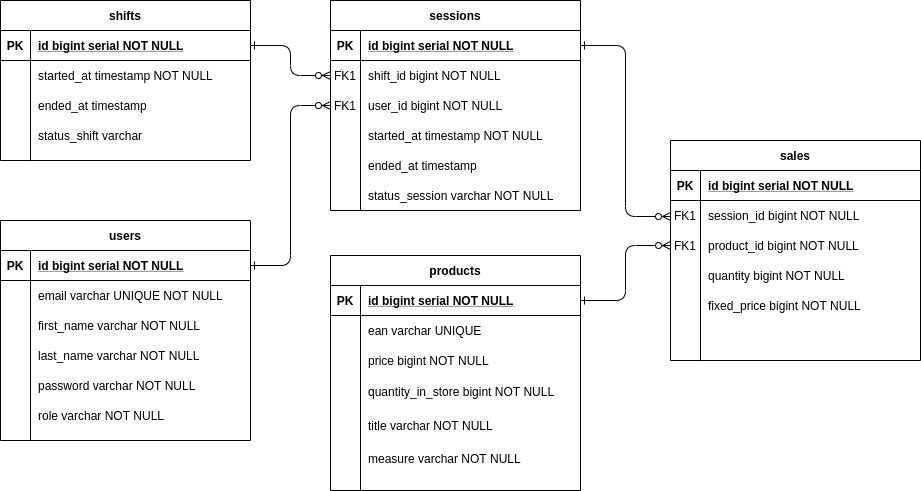

The diagram above was exported from draw.io. Its source (the exported page's mxGraphModel, read from the mxfile embedded in the PNG):
<mxGraphModel dx="1422" dy="806" grid="1" gridSize="10" guides="1" tooltips="1" connect="1" arrows="1" fold="1" page="1" pageScale="1" pageWidth="850" pageHeight="1100" math="0" shadow="0" extFonts="Permanent Marker^https://fonts.googleapis.com/css?family=Permanent+Marker">
  <root>
    <mxCell id="0" />
    <mxCell id="1" parent="0" />
    <mxCell id="C-vyLk0tnHw3VtMMgP7b-1" value="" style="edgeStyle=elbowEdgeStyle;endArrow=ERzeroToMany;startArrow=ERone;endFill=1;startFill=0;" parent="1" source="C-vyLk0tnHw3VtMMgP7b-24" target="C-vyLk0tnHw3VtMMgP7b-6" edge="1">
      <mxGeometry width="100" height="100" relative="1" as="geometry">
        <mxPoint x="340" y="720" as="sourcePoint" />
        <mxPoint x="440" y="620" as="targetPoint" />
      </mxGeometry>
    </mxCell>
    <mxCell id="C-vyLk0tnHw3VtMMgP7b-2" value="sessions" style="shape=table;startSize=30;container=1;collapsible=1;childLayout=tableLayout;fixedRows=1;rowLines=0;fontStyle=1;align=center;resizeLast=1;" parent="1" vertex="1">
      <mxGeometry x="450" y="120" width="250" height="210" as="geometry" />
    </mxCell>
    <mxCell id="C-vyLk0tnHw3VtMMgP7b-3" value="" style="shape=partialRectangle;collapsible=0;dropTarget=0;pointerEvents=0;fillColor=none;points=[[0,0.5],[1,0.5]];portConstraint=eastwest;top=0;left=0;right=0;bottom=1;" parent="C-vyLk0tnHw3VtMMgP7b-2" vertex="1">
      <mxGeometry y="30" width="250" height="30" as="geometry" />
    </mxCell>
    <mxCell id="C-vyLk0tnHw3VtMMgP7b-4" value="PK" style="shape=partialRectangle;overflow=hidden;connectable=0;fillColor=none;top=0;left=0;bottom=0;right=0;fontStyle=1;" parent="C-vyLk0tnHw3VtMMgP7b-3" vertex="1">
      <mxGeometry width="30" height="30" as="geometry" />
    </mxCell>
    <mxCell id="C-vyLk0tnHw3VtMMgP7b-5" value="id bigint serial NOT NULL" style="shape=partialRectangle;overflow=hidden;connectable=0;fillColor=none;top=0;left=0;bottom=0;right=0;align=left;spacingLeft=6;fontStyle=5;" parent="C-vyLk0tnHw3VtMMgP7b-3" vertex="1">
      <mxGeometry x="30" width="220" height="30" as="geometry" />
    </mxCell>
    <mxCell id="C-vyLk0tnHw3VtMMgP7b-6" value="" style="shape=partialRectangle;collapsible=0;dropTarget=0;pointerEvents=0;fillColor=none;points=[[0,0.5],[1,0.5]];portConstraint=eastwest;top=0;left=0;right=0;bottom=0;" parent="C-vyLk0tnHw3VtMMgP7b-2" vertex="1">
      <mxGeometry y="60" width="250" height="30" as="geometry" />
    </mxCell>
    <mxCell id="C-vyLk0tnHw3VtMMgP7b-7" value="FK1" style="shape=partialRectangle;overflow=hidden;connectable=0;fillColor=none;top=0;left=0;bottom=0;right=0;" parent="C-vyLk0tnHw3VtMMgP7b-6" vertex="1">
      <mxGeometry width="30" height="30" as="geometry" />
    </mxCell>
    <mxCell id="C-vyLk0tnHw3VtMMgP7b-8" value="shift_id bigint NOT NULL" style="shape=partialRectangle;overflow=hidden;connectable=0;fillColor=none;top=0;left=0;bottom=0;right=0;align=left;spacingLeft=6;" parent="C-vyLk0tnHw3VtMMgP7b-6" vertex="1">
      <mxGeometry x="30" width="220" height="30" as="geometry" />
    </mxCell>
    <mxCell id="C-vyLk0tnHw3VtMMgP7b-9" value="" style="shape=partialRectangle;collapsible=0;dropTarget=0;pointerEvents=0;fillColor=none;points=[[0,0.5],[1,0.5]];portConstraint=eastwest;top=0;left=0;right=0;bottom=0;" parent="C-vyLk0tnHw3VtMMgP7b-2" vertex="1">
      <mxGeometry y="90" width="250" height="30" as="geometry" />
    </mxCell>
    <mxCell id="C-vyLk0tnHw3VtMMgP7b-10" value="" style="shape=partialRectangle;overflow=hidden;connectable=0;fillColor=none;top=0;left=0;bottom=0;right=0;" parent="C-vyLk0tnHw3VtMMgP7b-9" vertex="1">
      <mxGeometry width="30" height="30" as="geometry" />
    </mxCell>
    <mxCell id="C-vyLk0tnHw3VtMMgP7b-11" value="user_id bigint NOT NULL" style="shape=partialRectangle;overflow=hidden;connectable=0;fillColor=none;top=0;left=0;bottom=0;right=0;align=left;spacingLeft=6;" parent="C-vyLk0tnHw3VtMMgP7b-9" vertex="1">
      <mxGeometry x="30" width="220" height="30" as="geometry" />
    </mxCell>
    <mxCell id="C-vyLk0tnHw3VtMMgP7b-13" value="users" style="shape=table;startSize=30;container=1;collapsible=1;childLayout=tableLayout;fixedRows=1;rowLines=0;fontStyle=1;align=center;resizeLast=1;" parent="1" vertex="1">
      <mxGeometry x="120" y="340" width="250" height="220" as="geometry" />
    </mxCell>
    <mxCell id="C-vyLk0tnHw3VtMMgP7b-14" value="" style="shape=partialRectangle;collapsible=0;dropTarget=0;pointerEvents=0;fillColor=none;points=[[0,0.5],[1,0.5]];portConstraint=eastwest;top=0;left=0;right=0;bottom=1;" parent="C-vyLk0tnHw3VtMMgP7b-13" vertex="1">
      <mxGeometry y="30" width="250" height="30" as="geometry" />
    </mxCell>
    <mxCell id="C-vyLk0tnHw3VtMMgP7b-15" value="PK" style="shape=partialRectangle;overflow=hidden;connectable=0;fillColor=none;top=0;left=0;bottom=0;right=0;fontStyle=1;" parent="C-vyLk0tnHw3VtMMgP7b-14" vertex="1">
      <mxGeometry width="30" height="30" as="geometry" />
    </mxCell>
    <mxCell id="C-vyLk0tnHw3VtMMgP7b-16" value="id bigint serial NOT NULL" style="shape=partialRectangle;overflow=hidden;connectable=0;fillColor=none;top=0;left=0;bottom=0;right=0;align=left;spacingLeft=6;fontStyle=5;" parent="C-vyLk0tnHw3VtMMgP7b-14" vertex="1">
      <mxGeometry x="30" width="220" height="30" as="geometry" />
    </mxCell>
    <mxCell id="C-vyLk0tnHw3VtMMgP7b-17" value="" style="shape=partialRectangle;collapsible=0;dropTarget=0;pointerEvents=0;fillColor=none;points=[[0,0.5],[1,0.5]];portConstraint=eastwest;top=0;left=0;right=0;bottom=0;" parent="C-vyLk0tnHw3VtMMgP7b-13" vertex="1">
      <mxGeometry y="60" width="250" height="30" as="geometry" />
    </mxCell>
    <mxCell id="C-vyLk0tnHw3VtMMgP7b-18" value="" style="shape=partialRectangle;overflow=hidden;connectable=0;fillColor=none;top=0;left=0;bottom=0;right=0;" parent="C-vyLk0tnHw3VtMMgP7b-17" vertex="1">
      <mxGeometry width="30" height="30" as="geometry" />
    </mxCell>
    <mxCell id="C-vyLk0tnHw3VtMMgP7b-19" value="email varchar UNIQUE NOT NULL" style="shape=partialRectangle;overflow=hidden;connectable=0;fillColor=none;top=0;left=0;bottom=0;right=0;align=left;spacingLeft=6;" parent="C-vyLk0tnHw3VtMMgP7b-17" vertex="1">
      <mxGeometry x="30" width="220" height="30" as="geometry" />
    </mxCell>
    <mxCell id="C-vyLk0tnHw3VtMMgP7b-20" value="" style="shape=partialRectangle;collapsible=0;dropTarget=0;pointerEvents=0;fillColor=none;points=[[0,0.5],[1,0.5]];portConstraint=eastwest;top=0;left=0;right=0;bottom=0;" parent="C-vyLk0tnHw3VtMMgP7b-13" vertex="1">
      <mxGeometry y="90" width="250" height="30" as="geometry" />
    </mxCell>
    <mxCell id="C-vyLk0tnHw3VtMMgP7b-21" value="" style="shape=partialRectangle;overflow=hidden;connectable=0;fillColor=none;top=0;left=0;bottom=0;right=0;" parent="C-vyLk0tnHw3VtMMgP7b-20" vertex="1">
      <mxGeometry width="30" height="30" as="geometry" />
    </mxCell>
    <mxCell id="C-vyLk0tnHw3VtMMgP7b-22" value="" style="shape=partialRectangle;overflow=hidden;connectable=0;fillColor=none;top=0;left=0;bottom=0;right=0;align=left;spacingLeft=6;" parent="C-vyLk0tnHw3VtMMgP7b-20" vertex="1">
      <mxGeometry x="30" width="220" height="30" as="geometry" />
    </mxCell>
    <mxCell id="C-vyLk0tnHw3VtMMgP7b-23" value="shifts" style="shape=table;startSize=30;container=1;collapsible=1;childLayout=tableLayout;fixedRows=1;rowLines=0;fontStyle=1;align=center;resizeLast=1;" parent="1" vertex="1">
      <mxGeometry x="120" y="120" width="250" height="160" as="geometry" />
    </mxCell>
    <mxCell id="C-vyLk0tnHw3VtMMgP7b-24" value="" style="shape=partialRectangle;collapsible=0;dropTarget=0;pointerEvents=0;fillColor=none;points=[[0,0.5],[1,0.5]];portConstraint=eastwest;top=0;left=0;right=0;bottom=1;" parent="C-vyLk0tnHw3VtMMgP7b-23" vertex="1">
      <mxGeometry y="30" width="250" height="30" as="geometry" />
    </mxCell>
    <mxCell id="C-vyLk0tnHw3VtMMgP7b-25" value="PK" style="shape=partialRectangle;overflow=hidden;connectable=0;fillColor=none;top=0;left=0;bottom=0;right=0;fontStyle=1;" parent="C-vyLk0tnHw3VtMMgP7b-24" vertex="1">
      <mxGeometry width="30" height="30" as="geometry" />
    </mxCell>
    <mxCell id="C-vyLk0tnHw3VtMMgP7b-26" value="id bigint serial NOT NULL " style="shape=partialRectangle;overflow=hidden;connectable=0;fillColor=none;top=0;left=0;bottom=0;right=0;align=left;spacingLeft=6;fontStyle=5;" parent="C-vyLk0tnHw3VtMMgP7b-24" vertex="1">
      <mxGeometry x="30" width="220" height="30" as="geometry" />
    </mxCell>
    <mxCell id="C-vyLk0tnHw3VtMMgP7b-27" value="" style="shape=partialRectangle;collapsible=0;dropTarget=0;pointerEvents=0;fillColor=none;points=[[0,0.5],[1,0.5]];portConstraint=eastwest;top=0;left=0;right=0;bottom=0;" parent="C-vyLk0tnHw3VtMMgP7b-23" vertex="1">
      <mxGeometry y="60" width="250" height="30" as="geometry" />
    </mxCell>
    <mxCell id="C-vyLk0tnHw3VtMMgP7b-28" value="" style="shape=partialRectangle;overflow=hidden;connectable=0;fillColor=none;top=0;left=0;bottom=0;right=0;" parent="C-vyLk0tnHw3VtMMgP7b-27" vertex="1">
      <mxGeometry width="30" height="30" as="geometry" />
    </mxCell>
    <mxCell id="C-vyLk0tnHw3VtMMgP7b-29" value="started_at timestamp NOT NULL" style="shape=partialRectangle;overflow=hidden;connectable=0;fillColor=none;top=0;left=0;bottom=0;right=0;align=left;spacingLeft=6;" parent="C-vyLk0tnHw3VtMMgP7b-27" vertex="1">
      <mxGeometry x="30" width="220" height="30" as="geometry" />
    </mxCell>
    <mxCell id="v2KDIf3-P9t3yvudOOS8-1" value="" style="shape=partialRectangle;collapsible=0;dropTarget=0;pointerEvents=0;fillColor=none;points=[[0,0.5],[1,0.5]];portConstraint=eastwest;top=0;left=0;right=0;bottom=0;" vertex="1" parent="1">
      <mxGeometry x="120" y="210" width="250" height="30" as="geometry" />
    </mxCell>
    <mxCell id="v2KDIf3-P9t3yvudOOS8-2" value="" style="shape=partialRectangle;overflow=hidden;connectable=0;fillColor=none;top=0;left=0;bottom=0;right=0;" vertex="1" parent="v2KDIf3-P9t3yvudOOS8-1">
      <mxGeometry width="30" height="30" as="geometry" />
    </mxCell>
    <mxCell id="v2KDIf3-P9t3yvudOOS8-3" value="ended_at timestamp" style="shape=partialRectangle;overflow=hidden;connectable=0;fillColor=none;top=0;left=0;bottom=0;right=0;align=left;spacingLeft=6;" vertex="1" parent="v2KDIf3-P9t3yvudOOS8-1">
      <mxGeometry x="30" width="220" height="30" as="geometry" />
    </mxCell>
    <mxCell id="v2KDIf3-P9t3yvudOOS8-4" value="" style="shape=partialRectangle;collapsible=0;dropTarget=0;pointerEvents=0;fillColor=none;points=[[0,0.5],[1,0.5]];portConstraint=eastwest;top=0;left=0;right=0;bottom=0;" vertex="1" parent="1">
      <mxGeometry x="120" y="240" width="250" height="30" as="geometry" />
    </mxCell>
    <mxCell id="v2KDIf3-P9t3yvudOOS8-5" value="" style="shape=partialRectangle;overflow=hidden;connectable=0;fillColor=none;top=0;left=0;bottom=0;right=0;" vertex="1" parent="v2KDIf3-P9t3yvudOOS8-4">
      <mxGeometry width="30" height="30" as="geometry" />
    </mxCell>
    <mxCell id="v2KDIf3-P9t3yvudOOS8-6" value="status_shift varchar" style="shape=partialRectangle;overflow=hidden;connectable=0;fillColor=none;top=0;left=0;bottom=0;right=0;align=left;spacingLeft=6;" vertex="1" parent="v2KDIf3-P9t3yvudOOS8-4">
      <mxGeometry x="30" width="220" height="30" as="geometry" />
    </mxCell>
    <mxCell id="v2KDIf3-P9t3yvudOOS8-7" value="first_name varchar NOT NULL" style="shape=partialRectangle;overflow=hidden;connectable=0;fillColor=none;top=0;left=0;bottom=0;right=0;align=left;spacingLeft=6;" vertex="1" parent="1">
      <mxGeometry x="150" y="430" width="220" height="30" as="geometry" />
    </mxCell>
    <mxCell id="v2KDIf3-P9t3yvudOOS8-8" value="last_name varchar NOT NULL" style="shape=partialRectangle;overflow=hidden;connectable=0;fillColor=none;top=0;left=0;bottom=0;right=0;align=left;spacingLeft=6;" vertex="1" parent="1">
      <mxGeometry x="150" y="460" width="220" height="30" as="geometry" />
    </mxCell>
    <mxCell id="v2KDIf3-P9t3yvudOOS8-9" value="password varchar NOT NULL" style="shape=partialRectangle;overflow=hidden;connectable=0;fillColor=none;top=0;left=0;bottom=0;right=0;align=left;spacingLeft=6;" vertex="1" parent="1">
      <mxGeometry x="150" y="490" width="220" height="30" as="geometry" />
    </mxCell>
    <mxCell id="v2KDIf3-P9t3yvudOOS8-10" value="role varchar NOT NULL" style="shape=partialRectangle;overflow=hidden;connectable=0;fillColor=none;top=0;left=0;bottom=0;right=0;align=left;spacingLeft=6;" vertex="1" parent="1">
      <mxGeometry x="150" y="520" width="220" height="30" as="geometry" />
    </mxCell>
    <mxCell id="v2KDIf3-P9t3yvudOOS8-12" value="products" style="shape=table;startSize=30;container=1;collapsible=1;childLayout=tableLayout;fixedRows=1;rowLines=0;fontStyle=1;align=center;resizeLast=1;" vertex="1" parent="1">
      <mxGeometry x="450" y="375" width="250" height="235" as="geometry" />
    </mxCell>
    <mxCell id="v2KDIf3-P9t3yvudOOS8-13" value="" style="shape=partialRectangle;collapsible=0;dropTarget=0;pointerEvents=0;fillColor=none;points=[[0,0.5],[1,0.5]];portConstraint=eastwest;top=0;left=0;right=0;bottom=1;" vertex="1" parent="v2KDIf3-P9t3yvudOOS8-12">
      <mxGeometry y="30" width="250" height="30" as="geometry" />
    </mxCell>
    <mxCell id="v2KDIf3-P9t3yvudOOS8-14" value="PK" style="shape=partialRectangle;overflow=hidden;connectable=0;fillColor=none;top=0;left=0;bottom=0;right=0;fontStyle=1;" vertex="1" parent="v2KDIf3-P9t3yvudOOS8-13">
      <mxGeometry width="30" height="30" as="geometry" />
    </mxCell>
    <mxCell id="v2KDIf3-P9t3yvudOOS8-15" value="id bigint serial NOT NULL" style="shape=partialRectangle;overflow=hidden;connectable=0;fillColor=none;top=0;left=0;bottom=0;right=0;align=left;spacingLeft=6;fontStyle=5;" vertex="1" parent="v2KDIf3-P9t3yvudOOS8-13">
      <mxGeometry x="30" width="220" height="30" as="geometry" />
    </mxCell>
    <mxCell id="v2KDIf3-P9t3yvudOOS8-16" value="" style="shape=partialRectangle;collapsible=0;dropTarget=0;pointerEvents=0;fillColor=none;points=[[0,0.5],[1,0.5]];portConstraint=eastwest;top=0;left=0;right=0;bottom=0;" vertex="1" parent="v2KDIf3-P9t3yvudOOS8-12">
      <mxGeometry y="60" width="250" height="30" as="geometry" />
    </mxCell>
    <mxCell id="v2KDIf3-P9t3yvudOOS8-17" value="" style="shape=partialRectangle;overflow=hidden;connectable=0;fillColor=none;top=0;left=0;bottom=0;right=0;" vertex="1" parent="v2KDIf3-P9t3yvudOOS8-16">
      <mxGeometry width="30" height="30" as="geometry" />
    </mxCell>
    <mxCell id="v2KDIf3-P9t3yvudOOS8-18" value="ean varchar UNIQUE" style="shape=partialRectangle;overflow=hidden;connectable=0;fillColor=none;top=0;left=0;bottom=0;right=0;align=left;spacingLeft=6;" vertex="1" parent="v2KDIf3-P9t3yvudOOS8-16">
      <mxGeometry x="30" width="220" height="30" as="geometry" />
    </mxCell>
    <mxCell id="v2KDIf3-P9t3yvudOOS8-19" value="" style="shape=partialRectangle;collapsible=0;dropTarget=0;pointerEvents=0;fillColor=none;points=[[0,0.5],[1,0.5]];portConstraint=eastwest;top=0;left=0;right=0;bottom=0;" vertex="1" parent="v2KDIf3-P9t3yvudOOS8-12">
      <mxGeometry y="90" width="250" height="30" as="geometry" />
    </mxCell>
    <mxCell id="v2KDIf3-P9t3yvudOOS8-20" value="" style="shape=partialRectangle;overflow=hidden;connectable=0;fillColor=none;top=0;left=0;bottom=0;right=0;" vertex="1" parent="v2KDIf3-P9t3yvudOOS8-19">
      <mxGeometry width="30" height="30" as="geometry" />
    </mxCell>
    <mxCell id="v2KDIf3-P9t3yvudOOS8-21" value="price bigint NOT NULL" style="shape=partialRectangle;overflow=hidden;connectable=0;fillColor=none;top=0;left=0;bottom=0;right=0;align=left;spacingLeft=6;" vertex="1" parent="v2KDIf3-P9t3yvudOOS8-19">
      <mxGeometry x="30" width="220" height="30" as="geometry" />
    </mxCell>
    <mxCell id="v2KDIf3-P9t3yvudOOS8-22" value="quantity_in_store bigint NOT NULL" style="shape=partialRectangle;overflow=hidden;connectable=0;fillColor=none;top=0;left=0;bottom=0;right=0;align=left;spacingLeft=6;" vertex="1" parent="1">
      <mxGeometry x="480" y="496" width="220" height="30" as="geometry" />
    </mxCell>
    <mxCell id="v2KDIf3-P9t3yvudOOS8-23" value="title varchar NOT NULL" style="shape=partialRectangle;overflow=hidden;connectable=0;fillColor=none;top=0;left=0;bottom=0;right=0;align=left;spacingLeft=6;" vertex="1" parent="1">
      <mxGeometry x="480" y="530" width="220" height="30" as="geometry" />
    </mxCell>
    <mxCell id="v2KDIf3-P9t3yvudOOS8-24" value="measure varchar NOT NULL" style="shape=partialRectangle;overflow=hidden;connectable=0;fillColor=none;top=0;left=0;bottom=0;right=0;align=left;spacingLeft=6;" vertex="1" parent="1">
      <mxGeometry x="480" y="563" width="220" height="30" as="geometry" />
    </mxCell>
    <mxCell id="v2KDIf3-P9t3yvudOOS8-25" value="FK1" style="shape=partialRectangle;overflow=hidden;connectable=0;fillColor=none;top=0;left=0;bottom=0;right=0;" vertex="1" parent="1">
      <mxGeometry x="450" y="210" width="30" height="30" as="geometry" />
    </mxCell>
    <mxCell id="v2KDIf3-P9t3yvudOOS8-26" value="" style="edgeStyle=elbowEdgeStyle;endArrow=ERzeroToMany;startArrow=ERone;endFill=1;startFill=0;exitX=1;exitY=0.5;exitDx=0;exitDy=0;" edge="1" parent="1" source="C-vyLk0tnHw3VtMMgP7b-14">
      <mxGeometry width="100" height="100" relative="1" as="geometry">
        <mxPoint x="345" y="215" as="sourcePoint" />
        <mxPoint x="450" y="225" as="targetPoint" />
      </mxGeometry>
    </mxCell>
    <mxCell id="v2KDIf3-P9t3yvudOOS8-27" value="started_at timestamp NOT NULL" style="shape=partialRectangle;overflow=hidden;connectable=0;fillColor=none;top=0;left=0;bottom=0;right=0;align=left;spacingLeft=6;" vertex="1" parent="1">
      <mxGeometry x="480" y="240" width="220" height="30" as="geometry" />
    </mxCell>
    <mxCell id="v2KDIf3-P9t3yvudOOS8-28" value="ended_at timestamp" style="shape=partialRectangle;overflow=hidden;connectable=0;fillColor=none;top=0;left=0;bottom=0;right=0;align=left;spacingLeft=6;" vertex="1" parent="1">
      <mxGeometry x="480" y="270" width="220" height="30" as="geometry" />
    </mxCell>
    <mxCell id="v2KDIf3-P9t3yvudOOS8-29" value="status_session varchar NOT NULL" style="shape=partialRectangle;overflow=hidden;connectable=0;fillColor=none;top=0;left=0;bottom=0;right=0;align=left;spacingLeft=6;" vertex="1" parent="1">
      <mxGeometry x="480" y="300" width="220" height="30" as="geometry" />
    </mxCell>
    <mxCell id="v2KDIf3-P9t3yvudOOS8-30" value="sales" style="shape=table;startSize=30;container=1;collapsible=1;childLayout=tableLayout;fixedRows=1;rowLines=0;fontStyle=1;align=center;resizeLast=1;" vertex="1" parent="1">
      <mxGeometry x="790" y="260" width="250" height="220" as="geometry" />
    </mxCell>
    <mxCell id="v2KDIf3-P9t3yvudOOS8-31" value="" style="shape=partialRectangle;collapsible=0;dropTarget=0;pointerEvents=0;fillColor=none;points=[[0,0.5],[1,0.5]];portConstraint=eastwest;top=0;left=0;right=0;bottom=1;" vertex="1" parent="v2KDIf3-P9t3yvudOOS8-30">
      <mxGeometry y="30" width="250" height="30" as="geometry" />
    </mxCell>
    <mxCell id="v2KDIf3-P9t3yvudOOS8-32" value="PK" style="shape=partialRectangle;overflow=hidden;connectable=0;fillColor=none;top=0;left=0;bottom=0;right=0;fontStyle=1;" vertex="1" parent="v2KDIf3-P9t3yvudOOS8-31">
      <mxGeometry width="30" height="30" as="geometry" />
    </mxCell>
    <mxCell id="v2KDIf3-P9t3yvudOOS8-33" value="id bigint serial NOT NULL" style="shape=partialRectangle;overflow=hidden;connectable=0;fillColor=none;top=0;left=0;bottom=0;right=0;align=left;spacingLeft=6;fontStyle=5;" vertex="1" parent="v2KDIf3-P9t3yvudOOS8-31">
      <mxGeometry x="30" width="220" height="30" as="geometry" />
    </mxCell>
    <mxCell id="v2KDIf3-P9t3yvudOOS8-34" value="" style="shape=partialRectangle;collapsible=0;dropTarget=0;pointerEvents=0;fillColor=none;points=[[0,0.5],[1,0.5]];portConstraint=eastwest;top=0;left=0;right=0;bottom=0;" vertex="1" parent="v2KDIf3-P9t3yvudOOS8-30">
      <mxGeometry y="60" width="250" height="30" as="geometry" />
    </mxCell>
    <mxCell id="v2KDIf3-P9t3yvudOOS8-35" value="" style="shape=partialRectangle;overflow=hidden;connectable=0;fillColor=none;top=0;left=0;bottom=0;right=0;" vertex="1" parent="v2KDIf3-P9t3yvudOOS8-34">
      <mxGeometry width="30" height="30" as="geometry" />
    </mxCell>
    <mxCell id="v2KDIf3-P9t3yvudOOS8-36" value="session_id bigint NOT NULL" style="shape=partialRectangle;overflow=hidden;connectable=0;fillColor=none;top=0;left=0;bottom=0;right=0;align=left;spacingLeft=6;" vertex="1" parent="v2KDIf3-P9t3yvudOOS8-34">
      <mxGeometry x="30" width="220" height="30" as="geometry" />
    </mxCell>
    <mxCell id="v2KDIf3-P9t3yvudOOS8-37" value="" style="shape=partialRectangle;collapsible=0;dropTarget=0;pointerEvents=0;fillColor=none;points=[[0,0.5],[1,0.5]];portConstraint=eastwest;top=0;left=0;right=0;bottom=0;" vertex="1" parent="v2KDIf3-P9t3yvudOOS8-30">
      <mxGeometry y="90" width="250" height="30" as="geometry" />
    </mxCell>
    <mxCell id="v2KDIf3-P9t3yvudOOS8-38" value="" style="shape=partialRectangle;overflow=hidden;connectable=0;fillColor=none;top=0;left=0;bottom=0;right=0;" vertex="1" parent="v2KDIf3-P9t3yvudOOS8-37">
      <mxGeometry width="30" height="30" as="geometry" />
    </mxCell>
    <mxCell id="v2KDIf3-P9t3yvudOOS8-39" value="" style="shape=partialRectangle;overflow=hidden;connectable=0;fillColor=none;top=0;left=0;bottom=0;right=0;align=left;spacingLeft=6;" vertex="1" parent="v2KDIf3-P9t3yvudOOS8-37">
      <mxGeometry x="30" width="220" height="30" as="geometry" />
    </mxCell>
    <mxCell id="v2KDIf3-P9t3yvudOOS8-40" value="FK1" style="shape=partialRectangle;overflow=hidden;connectable=0;fillColor=none;top=0;left=0;bottom=0;right=0;" vertex="1" parent="1">
      <mxGeometry x="790" y="320" width="30" height="30" as="geometry" />
    </mxCell>
    <mxCell id="v2KDIf3-P9t3yvudOOS8-41" value="FK1" style="shape=partialRectangle;overflow=hidden;connectable=0;fillColor=none;top=0;left=0;bottom=0;right=0;" vertex="1" parent="1">
      <mxGeometry x="790" y="350" width="30" height="30" as="geometry" />
    </mxCell>
    <mxCell id="v2KDIf3-P9t3yvudOOS8-42" value="product_id bigint NOT NULL" style="shape=partialRectangle;overflow=hidden;connectable=0;fillColor=none;top=0;left=0;bottom=0;right=0;align=left;spacingLeft=6;" vertex="1" parent="1">
      <mxGeometry x="820" y="350" width="220" height="30" as="geometry" />
    </mxCell>
    <mxCell id="v2KDIf3-P9t3yvudOOS8-43" value="" style="edgeStyle=elbowEdgeStyle;endArrow=ERzeroToMany;startArrow=ERone;endFill=1;startFill=0;exitX=1;exitY=0.5;exitDx=0;exitDy=0;" edge="1" parent="1" source="v2KDIf3-P9t3yvudOOS8-13">
      <mxGeometry width="100" height="100" relative="1" as="geometry">
        <mxPoint x="704" y="525" as="sourcePoint" />
        <mxPoint x="790" y="365" as="targetPoint" />
      </mxGeometry>
    </mxCell>
    <mxCell id="v2KDIf3-P9t3yvudOOS8-44" value="" style="edgeStyle=elbowEdgeStyle;endArrow=ERzeroToMany;startArrow=ERone;endFill=1;startFill=0;exitX=1;exitY=0.5;exitDx=0;exitDy=0;" edge="1" parent="1" source="C-vyLk0tnHw3VtMMgP7b-3">
      <mxGeometry width="100" height="100" relative="1" as="geometry">
        <mxPoint x="700" y="226" as="sourcePoint" />
        <mxPoint x="790" y="336" as="targetPoint" />
      </mxGeometry>
    </mxCell>
    <mxCell id="v2KDIf3-P9t3yvudOOS8-45" value="quantity bigint NOT NULL" style="shape=partialRectangle;overflow=hidden;connectable=0;fillColor=none;top=0;left=0;bottom=0;right=0;align=left;spacingLeft=6;" vertex="1" parent="1">
      <mxGeometry x="820" y="380" width="220" height="30" as="geometry" />
    </mxCell>
    <mxCell id="v2KDIf3-P9t3yvudOOS8-46" value="fixed_price bigint NOT NULL" style="shape=partialRectangle;overflow=hidden;connectable=0;fillColor=none;top=0;left=0;bottom=0;right=0;align=left;spacingLeft=6;" vertex="1" parent="1">
      <mxGeometry x="820" y="410" width="220" height="30" as="geometry" />
    </mxCell>
  </root>
</mxGraphModel>